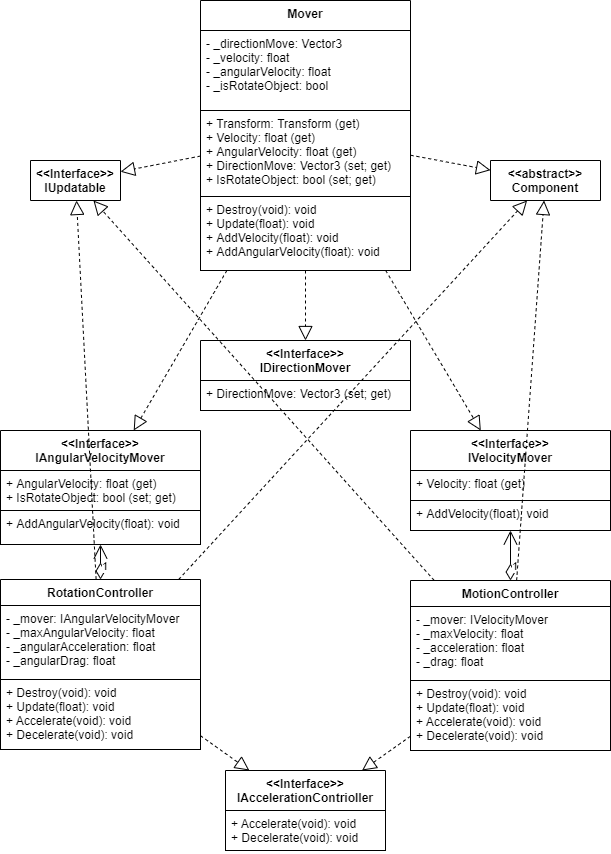

The diagram above was exported from draw.io. Its source (the exported page's mxGraphModel, read from the mxfile embedded in the PNG):
<mxGraphModel dx="1086" dy="846" grid="1" gridSize="10" guides="1" tooltips="1" connect="1" arrows="1" fold="1" page="1" pageScale="1" pageWidth="827" pageHeight="1169" math="0" shadow="0">
  <root>
    <mxCell id="T2UidZfKOVzhQnTio3j0-0" />
    <mxCell id="T2UidZfKOVzhQnTio3j0-1" parent="T2UidZfKOVzhQnTio3j0-0" />
    <mxCell id="T2UidZfKOVzhQnTio3j0-2" value="" style="endArrow=block;dashed=1;endFill=0;endSize=12;html=1;" parent="T2UidZfKOVzhQnTio3j0-1" source="T2UidZfKOVzhQnTio3j0-25" target="T2UidZfKOVzhQnTio3j0-14" edge="1">
      <mxGeometry width="160" relative="1" as="geometry">
        <mxPoint x="210" y="264.06666666666683" as="sourcePoint" />
        <mxPoint x="170" y="263.711111111111" as="targetPoint" />
      </mxGeometry>
    </mxCell>
    <mxCell id="T2UidZfKOVzhQnTio3j0-3" value="" style="endArrow=block;dashed=1;endFill=0;endSize=12;html=1;" parent="T2UidZfKOVzhQnTio3j0-1" source="T2UidZfKOVzhQnTio3j0-25" target="T2UidZfKOVzhQnTio3j0-11" edge="1">
      <mxGeometry width="160" relative="1" as="geometry">
        <mxPoint x="235.98662207357847" y="400" as="sourcePoint" />
        <mxPoint x="169.26421404682287" y="513.9999999999998" as="targetPoint" />
      </mxGeometry>
    </mxCell>
    <mxCell id="T2UidZfKOVzhQnTio3j0-4" value="" style="endArrow=block;dashed=1;endFill=0;endSize=12;html=1;" parent="T2UidZfKOVzhQnTio3j0-1" source="T2UidZfKOVzhQnTio3j0-25" target="T2UidZfKOVzhQnTio3j0-9" edge="1">
      <mxGeometry width="160" relative="1" as="geometry">
        <mxPoint x="412.07357859531794" y="400" as="sourcePoint" />
        <mxPoint x="494.0468227424749" y="513.9999999999998" as="targetPoint" />
      </mxGeometry>
    </mxCell>
    <mxCell id="T2UidZfKOVzhQnTio3j0-5" value="1&lt;br&gt;" style="endArrow=open;html=1;endSize=12;startArrow=diamondThin;startSize=14;startFill=0;edgeStyle=orthogonalEdgeStyle;align=left;verticalAlign=bottom;" parent="T2UidZfKOVzhQnTio3j0-1" source="T2UidZfKOVzhQnTio3j0-21" target="T2UidZfKOVzhQnTio3j0-14" edge="1">
      <mxGeometry x="-0.7949" relative="1" as="geometry">
        <mxPoint x="760" y="600" as="sourcePoint" />
        <mxPoint x="1365" y="535" as="targetPoint" />
        <mxPoint as="offset" />
      </mxGeometry>
    </mxCell>
    <mxCell id="T2UidZfKOVzhQnTio3j0-6" value="1&lt;br&gt;" style="endArrow=open;html=1;endSize=12;startArrow=diamondThin;startSize=14;startFill=0;edgeStyle=orthogonalEdgeStyle;align=left;verticalAlign=bottom;" parent="T2UidZfKOVzhQnTio3j0-1" source="T2UidZfKOVzhQnTio3j0-17" target="T2UidZfKOVzhQnTio3j0-11" edge="1">
      <mxGeometry x="-0.7949" relative="1" as="geometry">
        <mxPoint x="420" y="630" as="sourcePoint" />
        <mxPoint x="290" y="664" as="targetPoint" />
        <mxPoint as="offset" />
      </mxGeometry>
    </mxCell>
    <mxCell id="T2UidZfKOVzhQnTio3j0-7" value="" style="endArrow=block;dashed=1;endFill=0;endSize=12;html=1;" parent="T2UidZfKOVzhQnTio3j0-1" source="T2UidZfKOVzhQnTio3j0-17" target="T2UidZfKOVzhQnTio3j0-29" edge="1">
      <mxGeometry width="160" relative="1" as="geometry">
        <mxPoint x="330" y="570" as="sourcePoint" />
        <mxPoint x="491.87943262411363" y="497" as="targetPoint" />
      </mxGeometry>
    </mxCell>
    <mxCell id="T2UidZfKOVzhQnTio3j0-8" value="" style="endArrow=block;dashed=1;endFill=0;endSize=12;html=1;" parent="T2UidZfKOVzhQnTio3j0-1" source="T2UidZfKOVzhQnTio3j0-21" target="T2UidZfKOVzhQnTio3j0-29" edge="1">
      <mxGeometry width="160" relative="1" as="geometry">
        <mxPoint x="340" y="580" as="sourcePoint" />
        <mxPoint x="343.59999999999945" y="940" as="targetPoint" />
      </mxGeometry>
    </mxCell>
    <mxCell id="T2UidZfKOVzhQnTio3j0-9" value="&lt;&lt;Interface&gt;&gt;&#10;IDirectionMover" style="swimlane;fontStyle=1;align=center;verticalAlign=top;childLayout=stackLayout;horizontal=1;startSize=40;horizontalStack=0;resizeParent=1;resizeParentMax=0;resizeLast=0;collapsible=1;marginBottom=0;spacing=2;" parent="T2UidZfKOVzhQnTio3j0-1" vertex="1">
      <mxGeometry x="300" y="380" width="210" height="70" as="geometry">
        <mxRectangle x="560" y="230" width="70" height="26" as="alternateBounds" />
      </mxGeometry>
    </mxCell>
    <mxCell id="T2UidZfKOVzhQnTio3j0-10" value="+ DirectionMove: Vector3 (set; get)&#10;" style="text;fillColor=none;align=left;verticalAlign=top;spacingLeft=4;spacingRight=4;overflow=hidden;rotatable=0;points=[[0,0.5],[1,0.5]];portConstraint=eastwest;strokeColor=#000000;" parent="T2UidZfKOVzhQnTio3j0-9" vertex="1">
      <mxGeometry y="40" width="210" height="30" as="geometry" />
    </mxCell>
    <mxCell id="T2UidZfKOVzhQnTio3j0-11" value="&lt;&lt;Interface&gt;&gt;&#10;IAngularVelocityMover" style="swimlane;fontStyle=1;align=center;verticalAlign=top;childLayout=stackLayout;horizontal=1;startSize=40;horizontalStack=0;resizeParent=1;resizeParentMax=0;resizeLast=0;collapsible=1;marginBottom=0;spacing=2;" parent="T2UidZfKOVzhQnTio3j0-1" vertex="1">
      <mxGeometry x="100" y="470" width="200" height="114" as="geometry">
        <mxRectangle x="560" y="230" width="70" height="26" as="alternateBounds" />
      </mxGeometry>
    </mxCell>
    <mxCell id="T2UidZfKOVzhQnTio3j0-12" value="+ AngularVelocity: float (get) &#10;+ IsRotateObject: bool (set; get)" style="text;fillColor=none;align=left;verticalAlign=top;spacingLeft=4;spacingRight=4;overflow=hidden;rotatable=0;points=[[0,0.5],[1,0.5]];portConstraint=eastwest;strokeColor=#000000;" parent="T2UidZfKOVzhQnTio3j0-11" vertex="1">
      <mxGeometry y="40" width="200" height="40" as="geometry" />
    </mxCell>
    <mxCell id="T2UidZfKOVzhQnTio3j0-13" value="+ AddAngularVelocity(float): void&#10;" style="text;fillColor=none;align=left;verticalAlign=top;spacingLeft=4;spacingRight=4;overflow=hidden;rotatable=0;points=[[0,0.5],[1,0.5]];portConstraint=eastwest;strokeColor=#000000;" parent="T2UidZfKOVzhQnTio3j0-11" vertex="1">
      <mxGeometry y="80" width="200" height="34" as="geometry" />
    </mxCell>
    <mxCell id="T2UidZfKOVzhQnTio3j0-14" value="&lt;&lt;Interface&gt;&gt;&#10;IVelocityMover" style="swimlane;fontStyle=1;align=center;verticalAlign=top;childLayout=stackLayout;horizontal=1;startSize=40;horizontalStack=0;resizeParent=1;resizeParentMax=0;resizeLast=0;collapsible=1;marginBottom=0;spacing=2;" parent="T2UidZfKOVzhQnTio3j0-1" vertex="1">
      <mxGeometry x="510" y="470" width="200" height="100" as="geometry">
        <mxRectangle x="560" y="230" width="70" height="26" as="alternateBounds" />
      </mxGeometry>
    </mxCell>
    <mxCell id="T2UidZfKOVzhQnTio3j0-15" value="+ Velocity: float (get) " style="text;fillColor=none;align=left;verticalAlign=top;spacingLeft=4;spacingRight=4;overflow=hidden;rotatable=0;points=[[0,0.5],[1,0.5]];portConstraint=eastwest;strokeColor=#000000;" parent="T2UidZfKOVzhQnTio3j0-14" vertex="1">
      <mxGeometry y="40" width="200" height="30" as="geometry" />
    </mxCell>
    <mxCell id="T2UidZfKOVzhQnTio3j0-16" value="+ AddVelocity(float): void" style="text;fillColor=none;align=left;verticalAlign=top;spacingLeft=4;spacingRight=4;overflow=hidden;rotatable=0;points=[[0,0.5],[1,0.5]];portConstraint=eastwest;strokeColor=#000000;" parent="T2UidZfKOVzhQnTio3j0-14" vertex="1">
      <mxGeometry y="70" width="200" height="30" as="geometry" />
    </mxCell>
    <mxCell id="T2UidZfKOVzhQnTio3j0-17" value="RotationController" style="swimlane;fontStyle=1;align=center;verticalAlign=top;childLayout=stackLayout;horizontal=1;startSize=26;horizontalStack=0;resizeParent=1;resizeParentMax=0;resizeLast=0;collapsible=1;marginBottom=0;spacing=2;" parent="T2UidZfKOVzhQnTio3j0-1" vertex="1">
      <mxGeometry x="100" y="619" width="200" height="170" as="geometry">
        <mxRectangle x="267.5" y="180" width="70" height="26" as="alternateBounds" />
      </mxGeometry>
    </mxCell>
    <mxCell id="T2UidZfKOVzhQnTio3j0-18" value="- _mover: IAngularVelocityMover&#10;- _maxAngularVelocity: float&#10;- _angularAcceleration: float&#10;- _angularDrag: float" style="text;fillColor=none;align=left;verticalAlign=top;spacingLeft=4;spacingRight=4;overflow=hidden;rotatable=0;points=[[0,0.5],[1,0.5]];portConstraint=eastwest;strokeColor=#000000;" parent="T2UidZfKOVzhQnTio3j0-17" vertex="1">
      <mxGeometry y="26" width="200" height="74" as="geometry" />
    </mxCell>
    <mxCell id="T2UidZfKOVzhQnTio3j0-20" value="+ Destroy(void): void&#10;+ Update(float): void&#10;+ Accelerate(void): void&#10;+ Decelerate(void): void" style="text;fillColor=none;align=left;verticalAlign=top;spacingLeft=4;spacingRight=4;overflow=hidden;rotatable=0;points=[[0,0.5],[1,0.5]];portConstraint=eastwest;strokeColor=#000000;" parent="T2UidZfKOVzhQnTio3j0-17" vertex="1">
      <mxGeometry y="100" width="200" height="70" as="geometry" />
    </mxCell>
    <mxCell id="T2UidZfKOVzhQnTio3j0-21" value="MotionController" style="swimlane;fontStyle=1;align=center;verticalAlign=top;childLayout=stackLayout;horizontal=1;startSize=26;horizontalStack=0;resizeParent=1;resizeParentMax=0;resizeLast=0;collapsible=1;marginBottom=0;spacing=2;" parent="T2UidZfKOVzhQnTio3j0-1" vertex="1">
      <mxGeometry x="510" y="620" width="200" height="170" as="geometry">
        <mxRectangle x="267.5" y="180" width="70" height="26" as="alternateBounds" />
      </mxGeometry>
    </mxCell>
    <mxCell id="T2UidZfKOVzhQnTio3j0-22" value="- _mover: IVelocityMover&#10;- _maxVelocity: float&#10;- _acceleration: float&#10;- _drag: float" style="text;fillColor=none;align=left;verticalAlign=top;spacingLeft=4;spacingRight=4;overflow=hidden;rotatable=0;points=[[0,0.5],[1,0.5]];portConstraint=eastwest;strokeColor=#000000;" parent="T2UidZfKOVzhQnTio3j0-21" vertex="1">
      <mxGeometry y="26" width="200" height="74" as="geometry" />
    </mxCell>
    <mxCell id="T2UidZfKOVzhQnTio3j0-24" value="+ Destroy(void): void&#10;+ Update(float): void&#10;+ Accelerate(void): void&#10;+ Decelerate(void): void" style="text;fillColor=none;align=left;verticalAlign=top;spacingLeft=4;spacingRight=4;overflow=hidden;rotatable=0;points=[[0,0.5],[1,0.5]];portConstraint=eastwest;strokeColor=#000000;" parent="T2UidZfKOVzhQnTio3j0-21" vertex="1">
      <mxGeometry y="100" width="200" height="70" as="geometry" />
    </mxCell>
    <mxCell id="T2UidZfKOVzhQnTio3j0-25" value="Mover" style="swimlane;fontStyle=1;align=center;verticalAlign=top;childLayout=stackLayout;horizontal=1;startSize=30;horizontalStack=0;resizeParent=1;resizeParentMax=0;resizeLast=0;collapsible=1;marginBottom=0;spacing=2;" parent="T2UidZfKOVzhQnTio3j0-1" vertex="1">
      <mxGeometry x="300" y="40" width="210" height="270" as="geometry">
        <mxRectangle x="300" y="100" width="70" height="26" as="alternateBounds" />
      </mxGeometry>
    </mxCell>
    <mxCell id="T2UidZfKOVzhQnTio3j0-26" value="- _directionMove: Vector3&#10;- _velocity: float&#10;- _angularVelocity: float&#10;- _isRotateObject: bool" style="text;fillColor=none;align=left;verticalAlign=top;spacingLeft=4;spacingRight=4;overflow=hidden;rotatable=0;points=[[0,0.5],[1,0.5]];portConstraint=eastwest;strokeColor=#000000;" parent="T2UidZfKOVzhQnTio3j0-25" vertex="1">
      <mxGeometry y="30" width="210" height="80" as="geometry" />
    </mxCell>
    <mxCell id="T2UidZfKOVzhQnTio3j0-27" value="+ Transform: Transform (get) &#10;+ Velocity: float (get) &#10;+ AngularVelocity: float (get) &#10;+ DirectionMove: Vector3 (set; get) &#10;+ IsRotateObject: bool (set; get)" style="text;fillColor=none;align=left;verticalAlign=top;spacingLeft=4;spacingRight=4;overflow=hidden;rotatable=0;points=[[0,0.5],[1,0.5]];portConstraint=eastwest;strokeColor=#000000;" parent="T2UidZfKOVzhQnTio3j0-25" vertex="1">
      <mxGeometry y="110" width="210" height="86" as="geometry" />
    </mxCell>
    <mxCell id="T2UidZfKOVzhQnTio3j0-28" value="+ Destroy(void): void&#10;+ Update(float): void&#10;+ AddVelocity(float): void&#10;+ AddAngularVelocity(float): void&#10;" style="text;fillColor=none;align=left;verticalAlign=top;spacingLeft=4;spacingRight=4;overflow=hidden;rotatable=0;points=[[0,0.5],[1,0.5]];portConstraint=eastwest;strokeColor=#000000;" parent="T2UidZfKOVzhQnTio3j0-25" vertex="1">
      <mxGeometry y="196" width="210" height="74" as="geometry" />
    </mxCell>
    <mxCell id="sfxFGepQR9YT52d4IuHC-6" value="" style="endArrow=block;dashed=1;endFill=0;endSize=12;html=1;" parent="T2UidZfKOVzhQnTio3j0-1" source="T2UidZfKOVzhQnTio3j0-25" target="sfxFGepQR9YT52d4IuHC-0" edge="1">
      <mxGeometry width="160" relative="1" as="geometry">
        <mxPoint x="604.9273913043478" y="200" as="sourcePoint" />
        <mxPoint x="699.9998550724638" y="360" as="targetPoint" />
      </mxGeometry>
    </mxCell>
    <mxCell id="sfxFGepQR9YT52d4IuHC-10" value="" style="endArrow=block;dashed=1;endFill=0;endSize=12;html=1;" parent="T2UidZfKOVzhQnTio3j0-1" source="T2UidZfKOVzhQnTio3j0-25" target="sfxFGepQR9YT52d4IuHC-4" edge="1">
      <mxGeometry width="160" relative="1" as="geometry">
        <mxPoint x="644.9273913043478" y="240" as="sourcePoint" />
        <mxPoint x="739.999855072464" y="400" as="targetPoint" />
      </mxGeometry>
    </mxCell>
    <mxCell id="sfxFGepQR9YT52d4IuHC-11" value="" style="endArrow=block;dashed=1;endFill=0;endSize=12;html=1;" parent="T2UidZfKOVzhQnTio3j0-1" source="T2UidZfKOVzhQnTio3j0-17" target="sfxFGepQR9YT52d4IuHC-0" edge="1">
      <mxGeometry width="160" relative="1" as="geometry">
        <mxPoint x="649.9973913043478" y="290" as="sourcePoint" />
        <mxPoint x="745.0698550724641" y="450" as="targetPoint" />
      </mxGeometry>
    </mxCell>
    <mxCell id="sfxFGepQR9YT52d4IuHC-12" value="" style="endArrow=block;dashed=1;endFill=0;endSize=12;html=1;" parent="T2UidZfKOVzhQnTio3j0-1" source="T2UidZfKOVzhQnTio3j0-21" target="sfxFGepQR9YT52d4IuHC-0" edge="1">
      <mxGeometry width="160" relative="1" as="geometry">
        <mxPoint x="650" y="360" as="sourcePoint" />
        <mxPoint x="809.9998550724641" y="400" as="targetPoint" />
      </mxGeometry>
    </mxCell>
    <mxCell id="sfxFGepQR9YT52d4IuHC-13" value="" style="endArrow=block;dashed=1;endFill=0;endSize=12;html=1;" parent="T2UidZfKOVzhQnTio3j0-1" source="T2UidZfKOVzhQnTio3j0-17" target="sfxFGepQR9YT52d4IuHC-4" edge="1">
      <mxGeometry width="160" relative="1" as="geometry">
        <mxPoint x="659.9973913043477" y="300" as="sourcePoint" />
        <mxPoint x="755.0698550724642" y="460" as="targetPoint" />
      </mxGeometry>
    </mxCell>
    <mxCell id="sfxFGepQR9YT52d4IuHC-14" value="" style="endArrow=block;dashed=1;endFill=0;endSize=12;html=1;" parent="T2UidZfKOVzhQnTio3j0-1" source="T2UidZfKOVzhQnTio3j0-21" target="sfxFGepQR9YT52d4IuHC-4" edge="1">
      <mxGeometry width="160" relative="1" as="geometry">
        <mxPoint x="669.9973913043477" y="310" as="sourcePoint" />
        <mxPoint x="765.0698550724642" y="470" as="targetPoint" />
      </mxGeometry>
    </mxCell>
    <mxCell id="T2UidZfKOVzhQnTio3j0-29" value="&lt;&lt;Interface&gt;&gt;&#10;IAccelerationContrioller" style="swimlane;fontStyle=1;align=center;verticalAlign=top;childLayout=stackLayout;horizontal=1;startSize=40;horizontalStack=0;resizeParent=1;resizeParentMax=0;resizeLast=0;collapsible=1;marginBottom=0;spacing=2;" parent="T2UidZfKOVzhQnTio3j0-1" vertex="1">
      <mxGeometry x="325" y="810" width="160" height="80" as="geometry">
        <mxRectangle x="560" y="230" width="70" height="26" as="alternateBounds" />
      </mxGeometry>
    </mxCell>
    <mxCell id="T2UidZfKOVzhQnTio3j0-30" value="+ Accelerate(void): void&#10;+ Decelerate(void): void" style="text;fillColor=none;align=left;verticalAlign=top;spacingLeft=4;spacingRight=4;overflow=hidden;rotatable=0;points=[[0,0.5],[1,0.5]];portConstraint=eastwest;strokeColor=#000000;" parent="T2UidZfKOVzhQnTio3j0-29" vertex="1">
      <mxGeometry y="40" width="160" height="40" as="geometry" />
    </mxCell>
    <mxCell id="sfxFGepQR9YT52d4IuHC-4" value="&lt;&lt;Interface&gt;&gt;&#10;IUpdatable" style="swimlane;fontStyle=1;align=center;verticalAlign=top;childLayout=stackLayout;horizontal=1;startSize=40;horizontalStack=0;resizeParent=1;resizeParentMax=0;resizeLast=0;collapsible=1;marginBottom=0;spacing=2;" parent="T2UidZfKOVzhQnTio3j0-1" vertex="1" collapsed="1">
      <mxGeometry x="130" y="200" width="90" height="40" as="geometry">
        <mxRectangle x="-1360" y="60" width="160" height="70" as="alternateBounds" />
      </mxGeometry>
    </mxCell>
    <mxCell id="sfxFGepQR9YT52d4IuHC-5" value="+ Update(float): void" style="text;fillColor=none;align=left;verticalAlign=top;spacingLeft=4;spacingRight=4;overflow=hidden;rotatable=0;points=[[0,0.5],[1,0.5]];portConstraint=eastwest;strokeColor=#000000;" parent="sfxFGepQR9YT52d4IuHC-4" vertex="1">
      <mxGeometry y="40" width="90" height="30" as="geometry" />
    </mxCell>
    <mxCell id="sfxFGepQR9YT52d4IuHC-0" value="&lt;&lt;abstract&gt;&gt;&#10;Component" style="swimlane;fontStyle=1;align=center;verticalAlign=top;childLayout=stackLayout;horizontal=1;startSize=40;horizontalStack=0;resizeParent=1;resizeParentMax=0;resizeLast=0;collapsible=1;marginBottom=0;spacing=2;" parent="T2UidZfKOVzhQnTio3j0-1" vertex="1" collapsed="1">
      <mxGeometry x="590" y="200" width="110" height="40" as="geometry">
        <mxRectangle x="-1050" y="-20" width="200" height="204" as="alternateBounds" />
      </mxGeometry>
    </mxCell>
    <mxCell id="sfxFGepQR9YT52d4IuHC-1" value="- _parent: IComponentsStorage&#10;" style="text;fillColor=none;align=left;verticalAlign=top;spacingLeft=4;spacingRight=4;overflow=hidden;rotatable=0;points=[[0,0.5],[1,0.5]];portConstraint=eastwest;strokeColor=#000000;" parent="sfxFGepQR9YT52d4IuHC-0" vertex="1">
      <mxGeometry y="40" width="110" height="54" as="geometry" />
    </mxCell>
    <mxCell id="sfxFGepQR9YT52d4IuHC-2" value="+ Transform: Transform (get) " style="text;fillColor=none;align=left;verticalAlign=top;spacingLeft=4;spacingRight=4;overflow=hidden;rotatable=0;points=[[0,0.5],[1,0.5]];portConstraint=eastwest;strokeColor=#000000;" parent="sfxFGepQR9YT52d4IuHC-0" vertex="1">
      <mxGeometry y="94" width="110" height="40" as="geometry" />
    </mxCell>
    <mxCell id="sfxFGepQR9YT52d4IuHC-3" value="+ Destroy(void): void" style="text;fillColor=none;align=left;verticalAlign=top;spacingLeft=4;spacingRight=4;overflow=hidden;rotatable=0;points=[[0,0.5],[1,0.5]];portConstraint=eastwest;strokeColor=#000000;" parent="sfxFGepQR9YT52d4IuHC-0" vertex="1">
      <mxGeometry y="134" width="110" height="70" as="geometry" />
    </mxCell>
  </root>
</mxGraphModel>